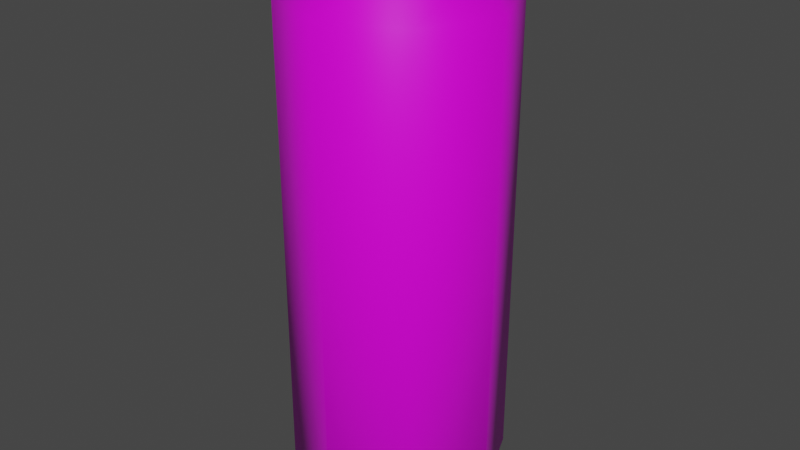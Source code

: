 # Source: Puszka.blend  (saved by Blender 2.83.19; exported with 4.5.12 LTS)
import bpy
from mathutils import Matrix  # noqa: F401  (used for matrix-valued properties, if any)

bpy.ops.wm.read_factory_settings(use_empty=True)
scene = bpy.context.scene
scene.name = 'Scene'

# ---- collections
col_collection = bpy.data.collections.new('Collection'); scene.collection.children.link(col_collection)

# ---- images (referenced by path relative to the original .blend; pixels are not part of the script)
import os
ASSET_DIR = os.environ.get("B2B_ASSET_DIR", "")  # directory of the original .blend (textures are referenced by path, not embedded)
HERE = os.path.dirname(os.path.abspath(__file__))  # packed textures are extracted next to this script under _unpacked/

def load_image(name, relpath, width, height, colorspace="sRGB"):
    """Load a texture the original file referenced (path relative to the .blend, or extracted next to this script)."""
    p = next((c for c in (os.path.join(HERE, relpath), os.path.join(ASSET_DIR, relpath)) if relpath and os.path.exists(c)), "")
    if p:
        img = bpy.data.images.load(p, check_existing=True)
        img.name = name
    else:  # same state as the original file: an image datablock whose file is absent (Cycles renders it pink)
        img = bpy.data.images.new(name, width, height)
        img.source = "FILE"
        img.filepath = "//" + (relpath or name)
    img.colorspace_settings.name = colorspace
    return img
img_puszka_png = load_image('Puszka.png', 'Puszka.png', 1024, 1024, 'sRGB')

# ---- materials (node trees are filled in below, after node groups)
mat_material = bpy.data.materials.new('Material')
mat_material.alpha_threshold = 0.0
mat_material.use_transparent_shadow = False
mat_material.line_color = (0.0, 0.0, 0.0, 1.0)

# ---- material node trees
mat_material.use_nodes = True; mat_material.node_tree.nodes.clear()
_N = mat_material.node_tree.nodes; _L = mat_material.node_tree.links
n0 = _N.new('ShaderNodeOutputMaterial'); n0.name = 'Material Output'; n0.location = (300, 300)
n1 = _N.new('ShaderNodeBsdfPrincipled'); n1.name = 'Principled BSDF'; n1.location = (10, 300)
n1.distribution = 'GGX'
n1.subsurface_method = 'BURLEY'
n1.inputs[2].default_value = 0.4
n1.inputs[3].default_value = 1.45
n1.inputs[27].default_value = (0.0, 0.0, 0.0, 1.0)
n1.inputs[28].default_value = 1.0
n2 = _N.new('ShaderNodeTexImage'); n2.name = 'Image Texture'; n2.location = (-377, 160)
n2.image = img_puszka_png
_L.new(n1.outputs[0], n0.inputs[0])
_L.new(n2.outputs[0], n1.inputs[0])
n0.is_active_output = True

# ---- world
world_world = bpy.data.worlds.new('World'); scene.world = world_world
world_world.use_nodes = True; world_world.node_tree.nodes.clear()
_N = world_world.node_tree.nodes; _L = world_world.node_tree.links
n0 = _N.new('ShaderNodeOutputWorld'); n0.name = 'World Output'; n0.location = (300, 300)
n1 = _N.new('ShaderNodeBackground'); n1.name = 'Background'; n1.location = (10, 300)
n1.inputs[0].default_value = (0.05088, 0.05088, 0.05088, 1.0)
_L.new(n1.outputs[0], n0.inputs[0])
n0.is_active_output = True
world_world.color = (0.05088, 0.05088, 0.05088)
world_world.use_sun_shadow = False
world_world.sun_shadow_jitter_overblur = 0.0

# ---- meshes
me_cube = bpy.data.meshes.new('Cube')
me_cube.from_pydata([(0.02918, -3.611e-09, 0.08971), (0.02803, -2.683e-09, 0.0828), (0.03494, -1.032e-09, 0.07051), (0.03494, -1.032e-09, -0.08347), (0.02534, 0.0, -0.09115), (0.02064, 0.02064, 0.08971), (0.01982, 0.01982, 0.0828), (0.02471, 0.02471, 0.07051), (0.02471, 0.02471, -0.08347), (0.01792, 0.01792, -0.09115), (2.336e-09, 0.02918, 0.08971), (1.458e-09, 0.02803, 0.0828), (-4.956e-10, 0.03494, 0.07051), (-4.956e-10, 0.03494, -0.08347), (-1.108e-09, 0.02534, -0.09115), (-0.02064, 0.02064, 0.08971), (-0.01982, 0.01982, 0.0828), (-0.02471, 0.02471, 0.07051), (-0.02471, 0.02471, -0.08347), (-0.01792, 0.01792, -0.09115), (-0.02918, 1.06e-09, 0.08971), (-0.02803, 2.322e-10, 0.0828), (-0.03494, -2.023e-09, 0.07051), (-0.03494, -2.023e-09, -0.08347), (-0.02534, -2.216e-09, -0.09115), (-0.02064, -0.02064, 0.08971), (-0.01982, -0.01982, 0.0828), (-0.02471, -0.02471, 0.07051), (-0.02471, -0.02471, -0.08347), (-0.01792, -0.01792, -0.09115), (-3.611e-09, -4.307e-17, 0.08971), (-3.263e-09, -0.02918, 0.08971), (-2.349e-09, -0.02803, 0.0828), (-6.152e-10, -0.03494, 0.07051), (-6.152e-10, -0.03494, -0.08347), (3.022e-10, -0.02534, -0.09115), (0.02064, -0.02064, 0.08971), (0.01982, -0.01982, 0.0828), (0.02471, -0.02471, 0.07051), (0.02471, -0.02471, -0.08347), (0.0, 0.0, -0.09115), (0.01792, -0.01792, -0.09115)], [], [(3, 2, 7, 8), (8, 7, 12, 13), (13, 12, 17, 18), (18, 17, 22, 23), (23, 22, 27, 28), (28, 27, 33, 34), (34, 33, 38, 39), (39, 38, 2, 3), (1, 0, 5, 6), (6, 5, 10, 11), (11, 10, 15, 16), (16, 15, 20, 21), (21, 20, 25, 26), (26, 25, 31, 32), (32, 31, 36, 37), (37, 36, 0, 1), (2, 1, 6, 7), (7, 6, 11, 12), (12, 11, 16, 17), (17, 16, 21, 22), (22, 21, 26, 27), (27, 26, 32, 33), (33, 32, 37, 38), (38, 37, 1, 2), (40, 4, 9), (40, 9, 14), (40, 14, 19), (40, 19, 24), (40, 24, 29), (40, 29, 35), (40, 35, 41), (40, 41, 4), (0, 30, 5), (5, 30, 10), (10, 30, 15), (15, 30, 20), (20, 30, 25), (25, 30, 31), (31, 30, 36), (36, 30, 0), (4, 3, 8, 9), (9, 8, 13, 14), (14, 13, 18, 19), (19, 18, 23, 24), (24, 23, 28, 29), (29, 28, 34, 35), (35, 34, 39, 41), (41, 39, 3, 4)])
me_cube.polygons.foreach_set('use_smooth', [True] * 48)
_uv = me_cube.uv_layers.new(name='UVMap')
_uv.uv.foreach_set('vector', [0.3968, 0.4383, 0.3968, 0.9899, 0.4878, 0.9899, 0.4878, 0.4383, 0.4878, 0.4383, 0.4878, 0.9899, 0.5788, 0.9899, 0.5788, 0.4383, 0.5788, 0.4383, 0.5788, 0.9899, 0.6698, 0.9899, 0.6698, 0.4383, 0.6698, 0.4383, 0.6698, 0.9899, 0.7608, 0.9899, 0.7608, 0.4383, 0.03272, 0.4383, 0.03272, 0.9899, 0.1237, 0.9899, 0.1237, 0.4383, 0.1237, 0.4383, 0.1237, 0.9899, 0.2148, 0.9899, 0.2148, 0.4383, 0.2148, 0.4383, 0.2148, 0.9899, 0.3058, 0.9899, 0.3058, 0.4383, 0.3058, 0.4383, 0.3058, 0.9899, 0.3968, 0.9899, 0.3968, 0.4383, 0.1845, 0.3485, 0.1979, 0.3187, 0.2766, 0.3147, 0.2887, 0.3455, 0.2887, 0.3455, 0.2766, 0.3147, 0.3313, 0.2553, 0.3616, 0.2691, 0.3616, 0.2691, 0.3313, 0.2553, 0.3299, 0.1745, 0.3611, 0.1635, 0.3611, 0.1635, 0.3299, 0.1745, 0.2737, 0.1192, 0.2876, 0.0896, 0.2876, 0.0896, 0.2737, 0.1192, 0.1968, 0.1218, 0.1845, 0.09162, 0.1845, 0.09162, 0.1968, 0.1218, 0.1463, 0.1848, 0.1156, 0.1712, 0.1156, 0.1712, 0.1463, 0.1848, 0.1422, 0.2658, 0.1112, 0.2759, 0.1112, 0.2759, 0.1422, 0.2658, 0.1979, 0.3187, 0.1845, 0.3485, 0.1534, 0.4211, 0.1845, 0.3485, 0.2887, 0.3455, 0.3191, 0.4189, 0.3191, 0.4189, 0.2887, 0.3455, 0.3616, 0.2691, 0.4349, 0.3001, 0.4349, 0.3001, 0.3616, 0.2691, 0.3611, 0.1635, 0.4349, 0.1345, 0.4349, 0.1345, 0.3611, 0.1635, 0.2876, 0.0896, 0.3188, 0.01713, 0.3188, 0.01713, 0.2876, 0.0896, 0.1845, 0.09162, 0.1536, 0.01921, 0.1536, 0.01921, 0.1845, 0.09162, 0.1156, 0.1712, 0.04239, 0.141, 0.04239, 0.141, 0.1156, 0.1712, 0.1112, 0.2759, 0.03788, 0.3032, 0.03788, 0.3032, 0.1112, 0.2759, 0.1845, 0.3485, 0.1534, 0.4211, 0.7831, 0.2193, 0.727, 0.08858, 0.8359, 0.08722, 0.7831, 0.2193, 0.8359, 0.08722, 0.9139, 0.1633, 0.7831, 0.2193, 0.9139, 0.1633, 0.9152, 0.2721, 0.7831, 0.2193, 0.9152, 0.2721, 0.8392, 0.3501, 0.7831, 0.2193, 0.8392, 0.3501, 0.7303, 0.3514, 0.7831, 0.2193, 0.7303, 0.3514, 0.6524, 0.2754, 0.7831, 0.2193, 0.6524, 0.2754, 0.651, 0.1665, 0.7831, 0.2193, 0.651, 0.1665, 0.727, 0.08858, 0.8488, 0.97, 0.8914, 0.8671, 0.934, 0.97, 0.934, 0.97, 0.8914, 0.8671, 0.9942, 0.9097, 0.9942, 0.9097, 0.8914, 0.8671, 0.9942, 0.8245, 0.9942, 0.8245, 0.8914, 0.8671, 0.934, 0.7643, 0.934, 0.7643, 0.8914, 0.8671, 0.8488, 0.7643, 0.8488, 0.7643, 0.8914, 0.8671, 0.7885, 0.8245, 0.7885, 0.8245, 0.8914, 0.8671, 0.7885, 0.9097, 0.7885, 0.9097, 0.8914, 0.8671, 0.8488, 0.97, 0.727, 0.08858, 0.7002, 0.0191, 0.8661, 0.0191, 0.8359, 0.08722, 0.8359, 0.08722, 0.8661, 0.0191, 0.9834, 0.1364, 0.9139, 0.1633, 0.9139, 0.1633, 0.9834, 0.1364, 0.9834, 0.3023, 0.9152, 0.2721, 0.9152, 0.2721, 0.9834, 0.3023, 0.8661, 0.4196, 0.8392, 0.3501, 0.8392, 0.3501, 0.8661, 0.4196, 0.7002, 0.4196, 0.7303, 0.3514, 0.7303, 0.3514, 0.7002, 0.4196, 0.5829, 0.3023, 0.6524, 0.2754, 0.6524, 0.2754, 0.5829, 0.3023, 0.5829, 0.1364, 0.651, 0.1665, 0.651, 0.1665, 0.5829, 0.1364, 0.7002, 0.0191, 0.727, 0.08858])
me_cube.materials.append(mat_material)
me_cube.use_remesh_preserve_volume = False
me_cube.use_remesh_preserve_attributes = False
me_cube.use_mirror_vertex_groups = False
me_cube.update()

# ---- objects
ob_cube = bpy.data.objects.new('Cube', me_cube)

# ---- transforms, parenting, visibility, modifiers, constraints
ob_cube.location = (0.0, 0.0, 0.0)
ob_cube.lock_rotations_4d = False
ob_cube.empty_display_type = 'ARROWS'
ob_cube.lineart.crease_threshold = 0.0

# ---- collection membership
col_collection.objects.link(ob_cube)

# ---- scene / render settings (as saved in the file)
scene.frame_start = 1; scene.frame_end = 250; scene.frame_set(1)
scene.render.engine = 'BLENDER_EEVEE_NEXT'
scene.cycles.use_denoising = False
scene.cycles.samples = 128
scene.cycles.sampling_pattern = 'TABULATED_SOBOL'
scene.cycles.use_adaptive_sampling = False
scene.cycles.use_light_tree = False
scene.view_settings.view_transform = 'Filmic'
bpy.context.view_layer.update()

# ---- added for rendering (the .blend has no active camera and no usable light): camera, sun
cam_auto = bpy.data.cameras.new('AutoCamera')
cam_auto.lens = 50.0
cam_auto.sensor_width = 36.0
cam_auto.clip_end = 1000.0
ob_auto_camera = bpy.data.objects.new('AutoCamera', cam_auto)
scene.collection.objects.link(ob_auto_camera)
ob_auto_camera.location = (0.190691, -0.22883, 0.151835)
ob_auto_camera.rotation_euler = (1.09748, -7.21219e-08, 0.694738)
scene.camera = ob_auto_camera
light_auto_sun = bpy.data.lights.new('AutoSun', 'SUN')
light_auto_sun.energy = 3.0
light_auto_sun.angle = 0.0523599
ob_auto_sun = bpy.data.objects.new('AutoSun', light_auto_sun)
scene.collection.objects.link(ob_auto_sun)
ob_auto_sun.rotation_euler = (0.872665, 0.174533, 0.523599)
bpy.context.view_layer.update()
